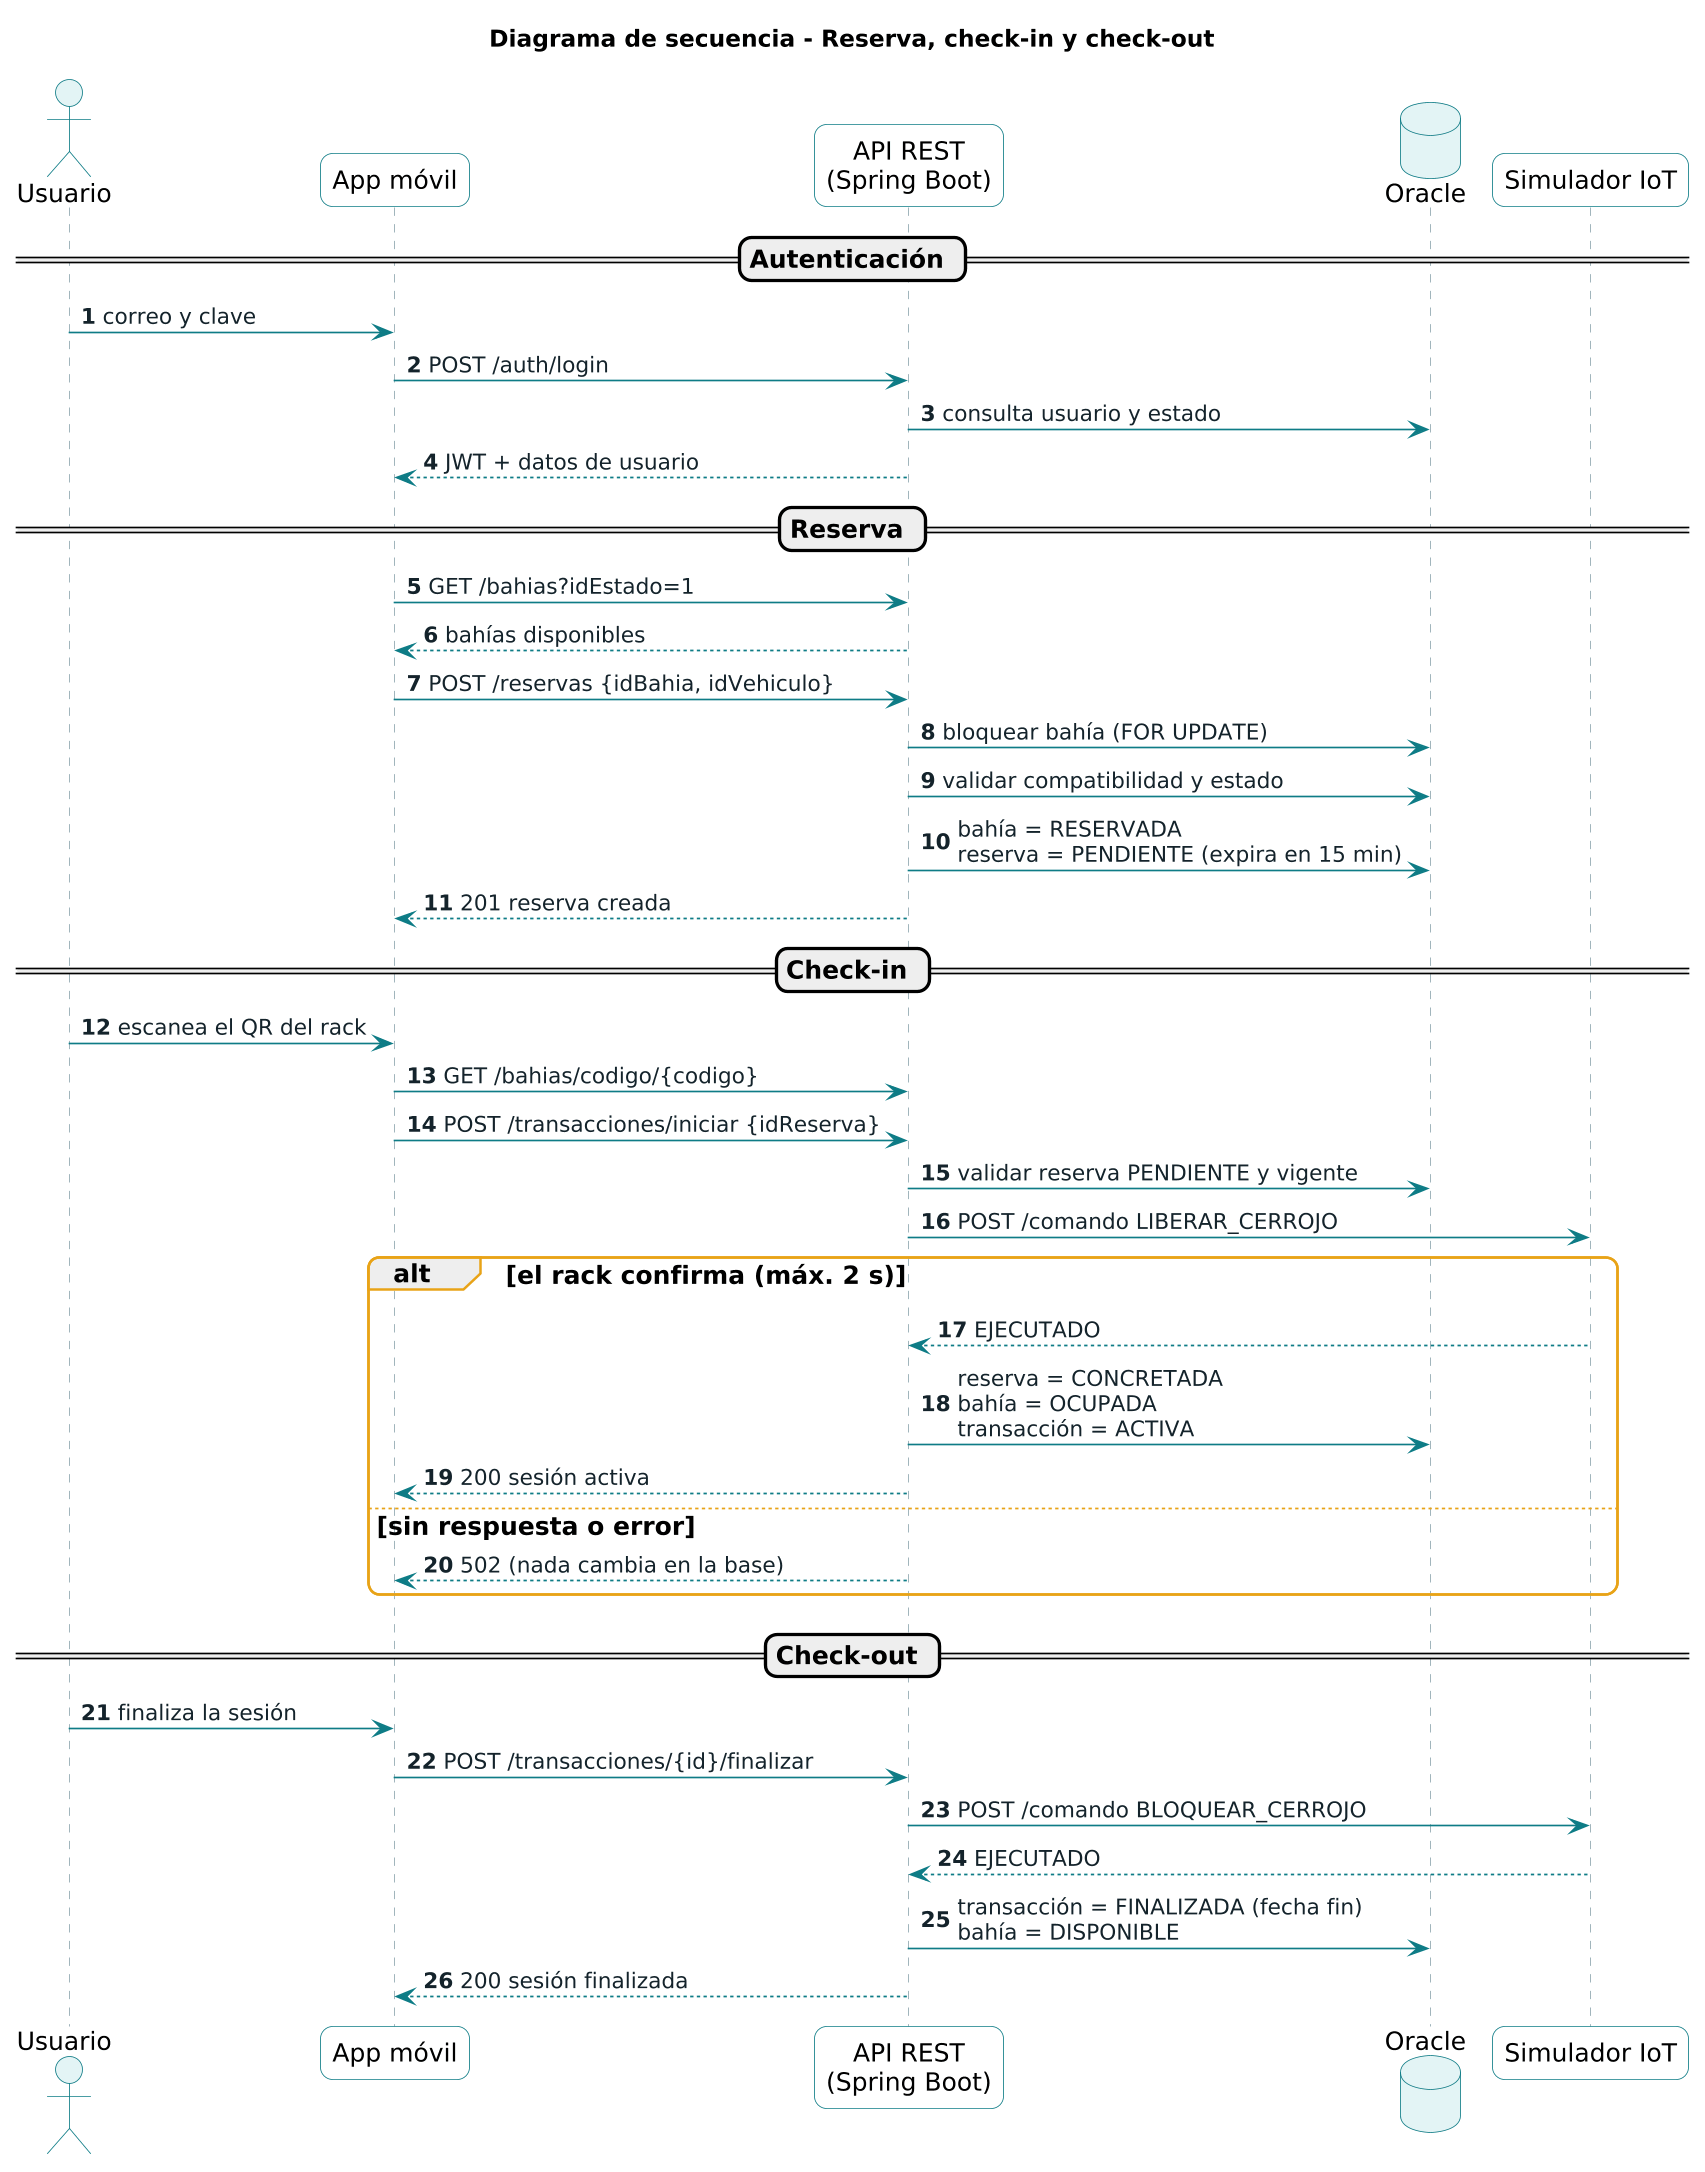

The diagram above was rendered by PlantUML. Its source (embedded in the PNG):
@startuml 4_secuencia
!include skin.iuml
title Diagrama de secuencia - Reserva, check-in y check-out
skinparam sequence {
  ParticipantBackgroundColor #FFFFFF
  ParticipantBorderColor #0E7C86
  ActorBackgroundColor #E3F4F5
  ActorBorderColor #0E7C86
  LifeLineBorderColor #8FA6AF
  GroupBorderColor #E8A317
}
skinparam database {
  BackgroundColor #E3F4F5
  BorderColor #0E7C86
}
autonumber
actor Usuario
participant "App móvil" as APP
participant "API REST\n(Spring Boot)" as API
database "Oracle" as DB
participant "Simulador IoT" as IOT

== Autenticación ==
Usuario -> APP : correo y clave
APP -> API : POST /auth/login
API -> DB : consulta usuario y estado
API --> APP : JWT + datos de usuario

== Reserva ==
APP -> API : GET /bahias?idEstado=1
API --> APP : bahías disponibles
APP -> API : POST /reservas {idBahia, idVehiculo}
API -> DB : bloquear bahía (FOR UPDATE)
API -> DB : validar compatibilidad y estado
API -> DB : bahía = RESERVADA\nreserva = PENDIENTE (expira en 15 min)
API --> APP : 201 reserva creada

== Check-in ==
Usuario -> APP : escanea el QR del rack
APP -> API : GET /bahias/codigo/{codigo}
APP -> API : POST /transacciones/iniciar {idReserva}
API -> DB : validar reserva PENDIENTE y vigente
API -> IOT : POST /comando LIBERAR_CERROJO
alt el rack confirma (máx. 2 s)
  IOT --> API : EJECUTADO
  API -> DB : reserva = CONCRETADA\nbahía = OCUPADA\ntransacción = ACTIVA
  API --> APP : 200 sesión activa
else sin respuesta o error
  API --> APP : 502 (nada cambia en la base)
end

== Check-out ==
Usuario -> APP : finaliza la sesión
APP -> API : POST /transacciones/{id}/finalizar
API -> IOT : POST /comando BLOQUEAR_CERROJO
IOT --> API : EJECUTADO
API -> DB : transacción = FINALIZADA (fecha fin)\nbahía = DISPONIBLE
API --> APP : 200 sesión finalizada
@enduml